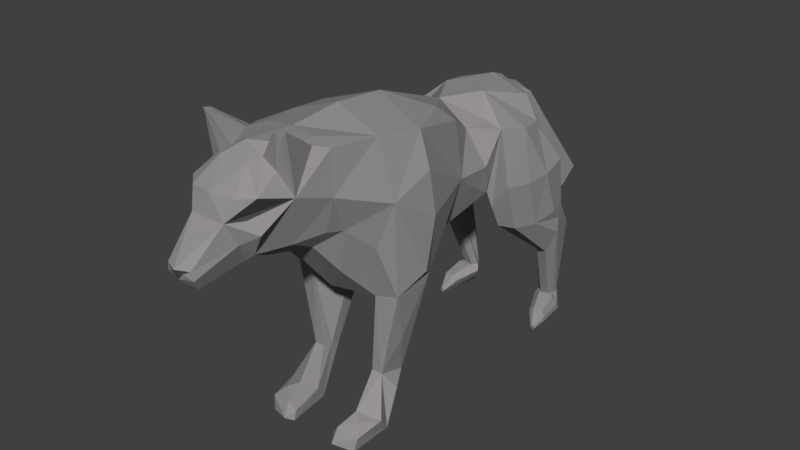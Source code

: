 # Source: LowPoly_wolf.blend  (saved by Blender 2.78.0; exported with 4.5.12 LTS)
import bpy
from mathutils import Matrix  # noqa: F401  (used for matrix-valued properties, if any)

bpy.ops.wm.read_factory_settings(use_empty=True)
scene = bpy.context.scene
scene.name = 'Scene'

# ---- collections
col_collection_1 = bpy.data.collections.new('Collection 1'); scene.collection.children.link(col_collection_1)

# ---- materials (node trees are filled in below, after node groups)
mat_wolf_eyes_dark = bpy.data.materials.new('Wolf_Eyes DARK')
mat_wolf_eyes_dark.alpha_threshold = 0.0
mat_wolf_eyes_dark.use_transparent_shadow = False
mat_wolf_eyes_dark.diffuse_color = (0.06681, 0.06681, 0.06681, 1.0)
mat_wolf_eyes_dark.roughness = 0.5
mat_wolf_fur_grey = bpy.data.materials.new('Wolf_Fur GREY')
mat_wolf_fur_grey.alpha_threshold = 0.0
mat_wolf_fur_grey.use_transparent_shadow = False
mat_wolf_fur_grey.diffuse_color = (0.3062, 0.2908, 0.3043, 1.0)
mat_wolf_fur_grey.roughness = 0.5
mat_material_002 = bpy.data.materials.new('Material.002')
mat_material_002.alpha_threshold = 0.0
mat_material_002.use_transparent_shadow = False
mat_material_002.roughness = 0.5

# ---- material node trees

# ---- world
world_world = bpy.data.worlds.new('World'); scene.world = world_world
world_world.color = (0.05088, 0.05088, 0.05088)
world_world.use_sun_shadow = False
world_world.sun_shadow_jitter_overblur = 0.0
world_world.cycles.sampling_method = 'MANUAL'

# ---- meshes
me_cube_001 = bpy.data.meshes.new('Cube.001')
me_cube_001.from_pydata([(0.0, 2.63, 2.112), (0.6598, 2.709, 1.401), (0.0, 2.772, 1.302), (0.3955, 2.7, 1.701), (0.6204, -1.241, -0.0721), (0.7857, -1.358, 2.501), (0.4207, 0.5, 0.3306), (0.5466, 0.9563, 1.822), (0.0, 1.98, 0.419), (0.4496, 1.633, 0.6074), (0.8004, 1.177, 0.7514), (0.6505, 2.398, 1.986), (0.0, 0.2123, 0.2516), (0.0, 0.984, 2.172), (0.8639, 1.058, 1.236), (0.2616, -0.4917, -0.09816), (0.915, -0.6013, 2.392), (1.098, -1.374, 1.603), (0.0, -1.507, -0.01082), (0.0, -1.268, 2.767), (0.0, -0.3819, 2.684), (0.0, -0.4646, -0.03066), (0.7392, -2.865, 2.127), (0.9087, 0.383, 1.293), (0.6527, 2.691, 1.065), (0.0, 2.398, 2.199), (0.0, 2.805, 0.9554), (0.4786, 2.619, 1.918), (0.0, 2.772, 1.397), (0.3237, 2.732, 1.816), (0.317, 2.719, 1.843), (0.0, 2.698, 2.019), (0.0, 3.057, 1.886), (0.0, 2.792, 1.471), (0.3628, 2.921, 1.676), (0.364, 2.978, 1.789), (0.4126, 3.171, 1.242), (0.4259, 3.263, 1.366), (0.0, 3.38, 1.461), (0.0, 2.971, 1.026), (0.5429, 3.879, -0.1761), (0.5603, 4.201, 0.1009), (0.0, 4.164, 0.1842), (0.0, 3.595, -0.3953), (0.07402, 4.369, -0.6181), (0.05705, 4.39, -0.5858), (0.0, 4.398, -0.5955), (0.0, 4.359, -0.637), (1.138, -0.6652, 1.863), (0.9815, -1.175, -0.001356), (0.3162, -0.8445, -0.4405), (1.065, -0.5494, 0.1924), (0.5003, -1.196, -1.427), (0.6797, -1.188, -1.434), (0.4757, -1.036, -1.436), (0.4771, -0.8843, -1.494), (0.6971, -0.7477, -1.549), (1.218, -0.6279, 1.177), (1.181, -0.7701, 0.3306), (0.6543, 0.5438, 2.113), (0.5295, 0.2557, 2.369), (0.578, 1.392, 1.838), (0.8907, 2.373, 1.605), (0.3569, 1.634, 2.188), (0.8639, 1.429, 1.742), (0.3808, 2.078, 0.5434), (0.4743, 1.726, 0.4885), (0.6958, 1.349, 0.6642), (0.8532, 0.7274, 1.019), (0.0, 1.513, 0.3816), (0.9842, 1.918, 1.638), (0.5825, -1.67, -1.895), (0.9218, -1.49, -2.014), (0.4284, -1.441, -2.072), (0.4579, -1.286, -2.309), (0.8581, -1.279, -2.281), (0.5099, -1.998, -2.028), (0.8672, -1.957, -2.101), (0.3957, -1.969, -2.183), (0.3931, -2.014, -2.338), (0.83, -2.004, -2.327), (1.091, 2.842, 0.8433), (0.7015, 2.901, 0.7813), (1.21, 2.272, 0.8029), (1.194, 1.8, 0.796), (0.3472, 2.37, 0.5157), (1.1, 1.331, 0.8501), (0.5046, 1.899, 0.336), (0.8031, 1.356, 0.4077), (1.159, 2.849, 0.04811), (0.9204, 2.847, 0.0223), (1.24, 2.518, 0.04841), (1.187, 2.044, -0.005685), (0.4178, 2.318, 0.09455), (1.113, 1.564, 0.0707), (0.648, 1.856, 0.02882), (0.8292, 1.514, 0.04957), (1.068, 3.228, -0.465), (0.9619, 3.236, -0.47), (1.198, 2.736, -0.1558), (1.235, 2.665, -0.3956), (0.7195, 2.944, -0.5816), (1.055, 2.629, -0.8075), (0.809, 2.741, -0.7415), (0.8909, 2.623, -0.8111), (0.9067, 3.343, -1.864), (0.8051, 3.343, -1.865), (0.9541, 3.243, -1.878), (0.9512, 3.162, -1.883), (0.7249, 3.216, -1.884), (0.9092, 3.053, -1.871), (0.6712, 3.12, -1.87), (0.7537, 3.042, -1.874), (0.9848, 3.246, -2.287), (0.8202, 3.24, -2.286), (1.072, 3.151, -2.159), (1.075, 3.079, -2.048), (0.7036, 3.11, -2.118), (1.017, 3.009, -1.882), (0.6251, 3.052, -1.97), (0.7664, 2.988, -1.865), (1.029, 2.714, -2.3), (0.9197, 2.709, -2.298), (1.088, 2.684, -2.199), (1.091, 2.664, -2.114), (0.8439, 2.665, -2.164), (1.053, 2.657, -1.994), (0.7924, 2.661, -2.058), (0.8867, 2.647, -1.979), (1.01, 2.486, -2.31), (0.98, 2.485, -2.309), (1.027, 2.478, -2.281), (1.028, 2.472, -2.258), (0.9588, 2.473, -2.272), (1.017, 2.47, -2.224), (0.9445, 2.472, -2.242), (0.9708, 2.467, -2.22), (0.08246, 3.638, -0.362), (0.0, 4.148, -0.5703), (0.0, 3.554, -0.3028), (0.03429, 4.12, -0.5419), (0.7506, 2.641, 0.08902), (0.4934, -2.128, -2.272), (0.7411, -1.789, -1.966), (0.809, -2.257, 1.926), (0.4291, -2.288, 1.09), (0.0, -2.39, 1.048), (0.4172, -2.183, 2.663), (0.0, -2.137, 2.691), (0.6388, -3.391, 1.765), (0.2839, -2.725, 1.158), (0.0, -2.74, 1.005), (0.5874, -3.368, 2.259), (0.0, -2.958, 2.759), (0.3502, -3.516, 1.588), (0.3874, -3.29, 1.377), (0.0, -3.112, 1.253), (0.385, -3.553, 2.25), (0.0, -3.618, 2.249), (0.2447, -4.179, 1.321), (0.2151, -3.308, 1.241), (0.0, -3.324, 1.224), (0.2923, -3.681, 1.935), (0.0, -3.684, 1.932), (0.1178, -4.196, 1.304), (0.1713, -4.06, 1.135), (0.0, -4.072, 1.117), (0.2123, -4.19, 1.453), (0.0, -4.286, 1.453), (0.08234, -4.122, 1.191), (0.0, -4.131, 1.182), (0.1059, -4.233, 1.397), (0.0, -4.263, 1.374), (0.0, -4.225, 1.29), (0.663, -2.267, 1.375), (0.5083, -2.732, 1.335), (0.4619, -2.53, 2.676), (0.4811, -3.47, 1.959), (0.2345, -3.19, 2.581), (0.7012, -2.156, 2.569), (0.5263, -2.96, 2.462), (0.5677, -2.364, 2.629), (0.2882, -2.959, 2.596), (0.649, -3.065, 3.059), (0.6524, -2.959, 3.032), (0.6736, -2.916, 3.016), (0.6786, -3.018, 2.915), (0.5908, -3.059, 3.02), (0.694, -1.948, 1.291), (0.5238, -1.86, 0.5674), (0.8664, -1.487, 0.8602), (0.8665, -0.929, -0.8289), (0.8459, -1.03, -1.684), (0.0, 0.9856, 0.4071)], [], [(46, 45, 44), (14, 10, 64), (46, 44, 47), (15, 18, 21), (37, 36, 40, 41), (20, 5, 16), (13, 60, 59, 7), (42, 41, 45, 46), (41, 40, 44, 45), (35, 34, 36, 37), (6, 21, 12), (36, 39, 139, 137, 40), (4, 188, 189), (17, 5, 144), (23, 51, 15), (14, 68, 10), (7, 23, 14), (6, 12, 193, 67), (38, 37, 41, 42), (30, 29, 34, 35), (34, 33, 39, 36), (32, 35, 37, 38), (3, 2, 28, 29), (29, 28, 33, 34), (13, 61, 63), (16, 5, 17), (2, 3, 1), (15, 4, 18), (3, 27, 1), (20, 19, 5), (13, 20, 60), (31, 30, 35, 32), (0, 27, 30, 31), (2, 24, 26), (6, 15, 21), (27, 3, 29, 30), (18, 145, 146), (5, 148, 147), (14, 23, 68), (7, 59, 23), (7, 14, 64, 61), (2, 1, 24), (11, 1, 27), (75, 72, 77, 80), (9, 8, 26, 24, 65), (25, 11, 27, 0), (40, 137, 140, 138, 47, 44), (49, 17, 190, 4), (17, 49, 58), (53, 52, 71), (15, 50, 4), (50, 15, 55, 54), (51, 191, 56), (54, 55, 74, 73), (49, 4, 53), (15, 56, 55), (4, 50, 54, 52), (57, 51, 23), (51, 57, 58), (58, 49, 51), (58, 57, 17), (23, 48, 57), (23, 59, 16), (59, 60, 16), (61, 13, 7), (1, 83, 81), (1, 11, 63, 62), (63, 11, 25, 13), (66, 65, 85, 87), (65, 66, 9), (67, 10, 6), (62, 70, 83), (10, 68, 15, 6), (67, 69, 8, 9), (68, 23, 15), (64, 70, 63, 61), (70, 62, 63), (71, 73, 76), (55, 56, 74), (52, 54, 73, 71), (56, 53, 192), (76, 78, 142, 77), (79, 80, 142), (73, 74, 79, 78), (72, 143, 77), (144, 179, 22), (66, 67, 9), (64, 10, 67), (24, 1, 81, 82), (81, 83, 89), (84, 86, 92), (88, 87, 95), (82, 89, 90), (64, 67, 88, 86), (67, 66, 87, 88), (70, 64, 86), (65, 24, 82, 85), (90, 89, 97), (93, 141, 101), (95, 93, 103), (91, 92, 99), (86, 88, 96), (83, 92, 91), (87, 85, 93), (85, 82, 93), (103, 101, 109), (99, 100, 108, 107), (102, 104, 112, 110), (97, 99, 107, 105), (96, 95, 104), (92, 94, 102), (89, 99, 97), (94, 96, 102), (110, 112, 120, 118), (105, 107, 115, 113), (108, 110, 118, 116), (112, 111, 119, 120), (101, 106, 109), (98, 97, 106), (104, 103, 111), (100, 102, 110, 108), (116, 118, 126, 124), (120, 119, 127, 128), (114, 113, 121, 122), (117, 114, 122, 125), (107, 108, 116, 115), (111, 109, 117, 119), (109, 106, 114, 117), (106, 105, 113, 114), (125, 122, 130, 133), (127, 125, 133, 135), (123, 124, 132, 131), (126, 128, 136, 134), (113, 115, 123, 121), (118, 120, 128, 126), (115, 116, 124, 123), (119, 117, 125, 127), (130, 129, 131, 133), (131, 132, 133), (133, 132, 134, 135), (136, 135, 134), (122, 121, 129, 130), (128, 127, 135, 136), (124, 126, 134, 132), (121, 123, 131, 129), (83, 70, 84), (86, 84, 70), (83, 1, 62), (92, 83, 84), (89, 83, 91), (92, 86, 94), (102, 100, 92), (99, 92, 100), (99, 89, 91), (96, 94, 86), (102, 96, 104), (95, 96, 88), (111, 112, 104), (104, 95, 103), (103, 93, 101), (93, 95, 87), (109, 111, 103), (137, 139, 43), (138, 140, 137, 43), (101, 90, 98), (106, 101, 98), (106, 97, 105), (97, 98, 90), (89, 82, 81), (93, 82, 141), (101, 141, 90), (141, 82, 90), (53, 4, 52), (53, 191, 49), (75, 192, 53, 72), (74, 80, 79), (77, 143, 76), (71, 72, 53), (76, 73, 78), (80, 77, 142), (143, 72, 71), (76, 143, 71), (142, 78, 79), (146, 145, 151), (147, 148, 176), (145, 174, 175), (150, 175, 155), (151, 150, 155), (152, 178, 157), (22, 177, 149), (155, 149, 154, 160), (156, 155, 160, 161), (157, 158, 162), (149, 177, 162, 154), (160, 154, 159, 165), (161, 160, 165, 166), (162, 163, 168, 167), (154, 162, 167, 159), (165, 159, 164, 169), (166, 165, 169, 170), (167, 168, 172, 171), (159, 167, 171, 164), (164, 170, 169), (171, 173, 164), (164, 173, 170), (171, 172, 173), (176, 181, 179, 147), (155, 22, 149), (175, 174, 144), (155, 175, 22), (157, 162, 152), (22, 152, 162, 177), (183, 186, 185, 184), (22, 180, 152), (162, 158, 163), (158, 178, 153), (157, 178, 158), (176, 153, 182), (181, 176, 184, 185), (180, 182, 153, 178, 152), (17, 48, 16), (16, 48, 23), (57, 48, 17), (181, 22, 179), (22, 181, 185, 186), (187, 183, 184), (182, 180, 183, 187), (180, 22, 186, 183), (176, 182, 187, 184), (148, 5, 19), (176, 148, 153), (60, 20, 16), (144, 5, 147, 179), (144, 188, 17), (145, 18, 189), (151, 145, 150), (155, 156, 151), (175, 150, 145), (144, 22, 175), (145, 188, 144, 174), (17, 188, 190), (189, 188, 145), (189, 18, 4), (190, 188, 4), (56, 15, 51), (74, 56, 75), (80, 74, 75), (56, 191, 53), (192, 75, 56), (49, 191, 51), (67, 193, 69)])
me_cube_001.polygons.foreach_set('material_index', [1, 1, 1, 1, 1, 1, 1, 1, 1, 1, 1, 1, 1, 1, 1, 1, 1, 1, 1, 1, 1, 1, 1, 1, 1, 1, 1, 1, 1, 1, 1, 1, 1, 1, 1, 1, 1, 1, 1, 1, 1, 1, 1, 1, 1, 1, 1, 1, 1, 1, 1, 1, 1, 1, 1, 1, 1, 1, 1, 1, 1, 1, 1, 1, 1, 1, 1, 1, 1, 1, 1, 1, 1, 1, 1, 1, 1, 1, 1, 1, 1, 1, 1, 1, 1, 1, 1, 1, 1, 1, 1, 1, 1, 1, 1, 1, 1, 1, 1, 1, 1, 1, 1, 1, 1, 1, 1, 1, 1, 1, 1, 1, 1, 1, 1, 1, 1, 1, 1, 1, 1, 1, 1, 1, 1, 1, 1, 1, 1, 1, 1, 1, 1, 1, 1, 1, 1, 1, 1, 1, 1, 1, 1, 1, 1, 1, 1, 1, 1, 1, 1, 1, 1, 1, 1, 1, 1, 1, 1, 1, 1, 1, 1, 1, 1, 1, 1, 1, 1, 1, 1, 1, 1, 1, 1, 1, 1, 1, 1, 1, 1, 1, 1, 1, 1, 1, 1, 1, 1, 1, 1, 1, 1, 1, 1, 1, 1, 1, 1, 1, 0, 1, 1, 1, 1, 0, 1, 1, 1, 1, 1, 0, 1, 1, 1, 1, 1, 1, 1, 1, 1, 1, 1, 1, 1, 1, 1, 1, 1, 1, 1, 1, 1, 1, 1, 1, 1, 1, 1, 1, 1, 1, 1, 1, 1, 1, 1, 1, 1, 1, 1])
me_cube_001.materials.append(mat_wolf_eyes_dark)
me_cube_001.materials.append(mat_wolf_fur_grey)
me_cube_001.materials.append(mat_material_002)
me_cube_001.materials.append(None)
me_cube_001.use_remesh_preserve_volume = False
me_cube_001.use_remesh_preserve_attributes = False
me_cube_001.use_mirror_vertex_groups = False
me_cube_001.update()

# ---- objects
ob_cube = bpy.data.objects.new('Cube', me_cube_001)

# ---- transforms, parenting, visibility, modifiers, constraints
ob_cube.location = (0.0, 0.0, 2.321)
ob_cube.lineart.crease_threshold = 0.0
_m = ob_cube.modifiers.new('Mirror', 'MIRROR')
_m.use_clip = True

# ---- collection membership
col_collection_1.objects.link(ob_cube)

# ---- scene / render settings (as saved in the file)
scene.frame_start = 1; scene.frame_end = 250; scene.frame_set(48)
scene.render.engine = 'BLENDER_EEVEE_NEXT'
scene.render.resolution_percentage = 50
scene.render.dither_intensity = 0.0
scene.cycles.use_denoising = False
scene.cycles.samples = 128
scene.cycles.sampling_pattern = 'TABULATED_SOBOL'
scene.cycles.light_sampling_threshold = 0.0
scene.cycles.use_adaptive_sampling = False
scene.cycles.use_light_tree = False
scene.cycles.blur_glossy = 0.0
scene.cycles.sample_clamp_indirect = 0.0
scene.view_settings.view_transform = 'Standard'
bpy.context.view_layer.update()

# ---- added for rendering (the .blend has no active camera and no usable light): camera, sun
cam_auto = bpy.data.cameras.new('AutoCamera')
cam_auto.lens = 50.0
cam_auto.sensor_width = 36.0
cam_auto.clip_end = 1000.0
ob_auto_camera = bpy.data.objects.new('AutoCamera', cam_auto)
scene.collection.objects.link(ob_auto_camera)
ob_auto_camera.location = (9.73418, -11.6248, 10.4685)
ob_auto_camera.rotation_euler = (1.09748, -7.21219e-08, 0.694738)
scene.camera = ob_auto_camera
light_auto_sun = bpy.data.lights.new('AutoSun', 'SUN')
light_auto_sun.energy = 3.0
light_auto_sun.angle = 0.0523599
ob_auto_sun = bpy.data.objects.new('AutoSun', light_auto_sun)
scene.collection.objects.link(ob_auto_sun)
ob_auto_sun.rotation_euler = (0.872665, 0.174533, 0.523599)
bpy.context.view_layer.update()
